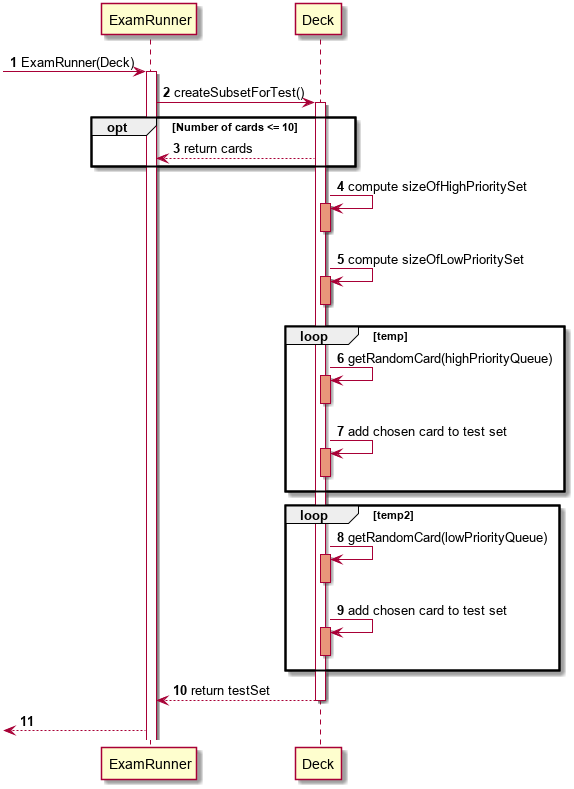

The diagram above was rendered by PlantUML. Its source (embedded in the PNG):
@startuml
autonumber

 -> ExamRunner: ExamRunner(Deck)
activate ExamRunner

ExamRunner -> Deck: createSubsetForTest()
activate Deck

opt Number of cards <= 10
Deck --> ExamRunner: return cards
end

Deck -> Deck: compute sizeOfHighPrioritySet
activate Deck #DarkSalmon
deactivate Deck #DarkSalmon

Deck -> Deck: compute sizeOfLowPrioritySet
activate Deck #DarkSalmon
deactivate Deck #DarkSalmon

loop temp
Deck -> Deck: getRandomCard(highPriorityQueue)
activate Deck #DarkSalmon
deactivate Deck #DarkSalmon

Deck -> Deck: add chosen card to test set
activate Deck #DarkSalmon
deactivate Deck #DarkSalmon
end

loop temp2
Deck -> Deck: getRandomCard(lowPriorityQueue)
activate Deck #DarkSalmon
deactivate Deck #DarkSalmon


Deck -> Deck: add chosen card to test set
activate Deck #DarkSalmon
deactivate Deck #DarkSalmon

end

Deck --> ExamRunner: return testSet
deactivate Deck

[<--ExamRunner:

@enduml